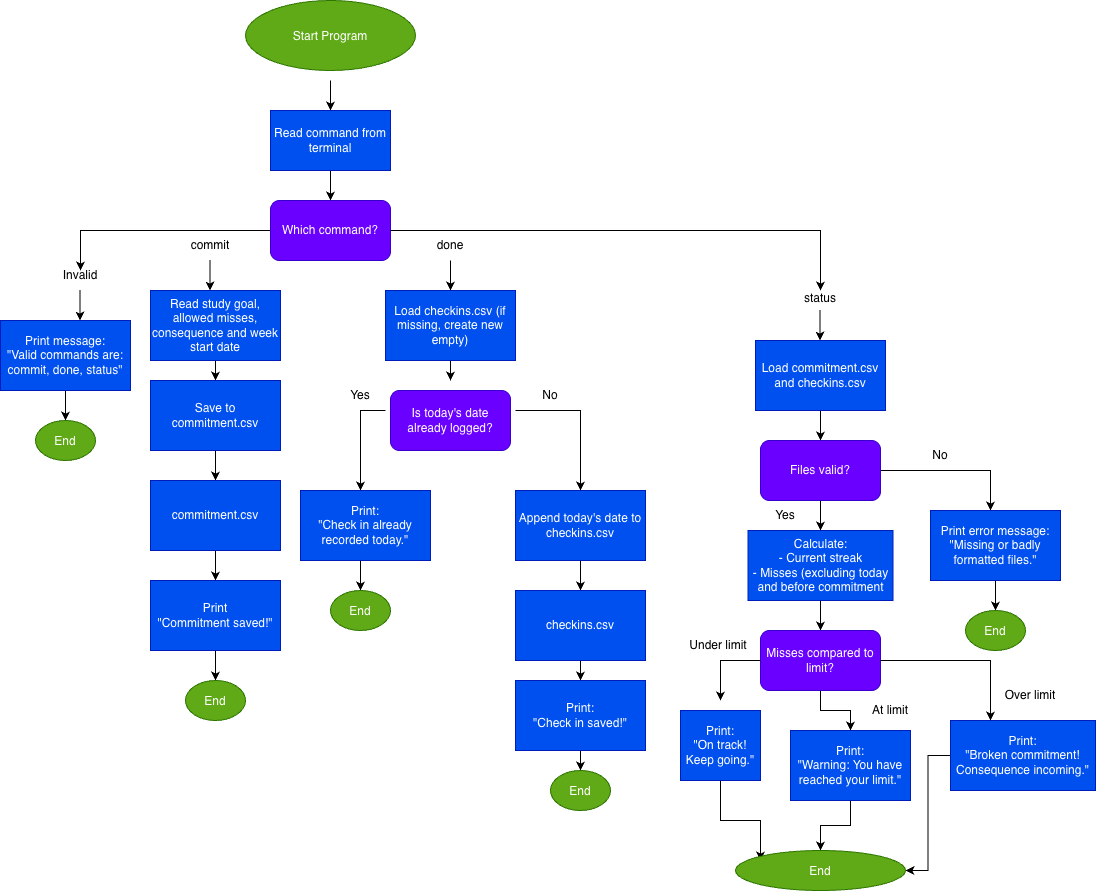

The diagram above was exported from draw.io. Its source (the exported page's mxGraphModel, read from the mxfile embedded in the PNG):
<mxGraphModel dx="590" dy="823" grid="1" gridSize="10" guides="1" tooltips="1" connect="1" arrows="1" fold="1" page="1" pageScale="1" pageWidth="850" pageHeight="1100" math="0" shadow="0">
  <root>
    <mxCell id="0" />
    <mxCell id="1" parent="0" />
    <mxCell id="qHpAZBgUvKmclRHp7Tko-6" edge="1" parent="1" style="edgeStyle=orthogonalEdgeStyle;rounded=0;orthogonalLoop=1;jettySize=auto;html=1;defaultLabelBackgroundColor=page;" target="qHpAZBgUvKmclRHp7Tko-5" value="">
      <mxGeometry relative="1" as="geometry">
        <mxPoint x="380" y="89.99999999999989" as="sourcePoint" />
      </mxGeometry>
    </mxCell>
    <mxCell id="qHpAZBgUvKmclRHp7Tko-4" edge="1" parent="1" style="edgeStyle=orthogonalEdgeStyle;rounded=0;orthogonalLoop=1;jettySize=auto;html=1;innerLoopWaypoints=1;exitX=0.5;exitY=1;exitDx=0;exitDy=0;defaultLabelBackgroundColor=page;">
      <mxGeometry relative="1" as="geometry">
        <mxPoint x="380" y="180" as="sourcePoint" />
        <mxPoint x="380" y="180" as="targetPoint" />
      </mxGeometry>
    </mxCell>
    <mxCell id="aDdzog9dImqWcnRSckRM-3" edge="1" parent="1" source="qHpAZBgUvKmclRHp7Tko-5" style="edgeStyle=orthogonalEdgeStyle;rounded=0;orthogonalLoop=1;jettySize=auto;html=1;defaultLabelBackgroundColor=page;" target="qHpAZBgUvKmclRHp7Tko-7" value="">
      <mxGeometry relative="1" as="geometry" />
    </mxCell>
    <mxCell id="qHpAZBgUvKmclRHp7Tko-5" parent="1" style="rounded=0;whiteSpace=wrap;html=1;fillColor=#0050ef;fontColor=#ffffff;strokeColor=#001DBC;" value="Read command from terminal" vertex="1">
      <mxGeometry height="60" width="120" x="320" y="120" as="geometry" />
    </mxCell>
    <mxCell id="aDdzog9dImqWcnRSckRM-4" edge="1" parent="1" style="edgeStyle=orthogonalEdgeStyle;rounded=0;orthogonalLoop=1;jettySize=auto;html=1;defaultLabelBackgroundColor=page;">
      <mxGeometry relative="1" x="-0.2174" as="geometry">
        <mxPoint x="320" y="240" as="sourcePoint" />
        <mxPoint x="130" y="280" as="targetPoint" />
      </mxGeometry>
    </mxCell>
    <mxCell id="qHpAZBgUvKmclRHp7Tko-7" parent="1" style="rounded=1;whiteSpace=wrap;html=1;roundedPerimeter=1;fillColor=#6a00ff;fontColor=#ffffff;strokeColor=#3700CC;" value="Which command?" vertex="1">
      <mxGeometry height="60" width="120" x="320" y="210" as="geometry" />
    </mxCell>
    <mxCell id="aDdzog9dImqWcnRSckRM-5" edge="1" parent="1" style="edgeStyle=orthogonalEdgeStyle;rounded=0;orthogonalLoop=1;jettySize=auto;html=1;defaultLabelBackgroundColor=page;">
      <mxGeometry relative="1" x="-0.3592" as="geometry">
        <mxPoint x="440" y="240" as="sourcePoint" />
        <mxPoint x="870" y="300" as="targetPoint" />
      </mxGeometry>
    </mxCell>
    <mxCell id="aDdzog9dImqWcnRSckRM-11" edge="1" parent="1" source="aDdzog9dImqWcnRSckRM-6" style="edgeStyle=orthogonalEdgeStyle;rounded=0;orthogonalLoop=1;jettySize=auto;html=1;defaultLabelBackgroundColor=page;" target="aDdzog9dImqWcnRSckRM-10" value="">
      <mxGeometry relative="1" as="geometry" />
    </mxCell>
    <mxCell id="aDdzog9dImqWcnRSckRM-6" parent="1" style="text;html=1;whiteSpace=wrap;strokeColor=none;fillColor=none;align=center;verticalAlign=middle;rounded=0;fontColor=light-dark(#000000,#000000);" value="done" vertex="1">
      <mxGeometry height="30" width="60" x="470" y="240" as="geometry" />
    </mxCell>
    <mxCell id="aDdzog9dImqWcnRSckRM-13" edge="1" parent="1" style="edgeStyle=orthogonalEdgeStyle;rounded=0;orthogonalLoop=1;jettySize=auto;html=1;defaultLabelBackgroundColor=page;" value="">
      <mxGeometry relative="1" x="0.4" as="geometry">
        <Array as="points" />
        <mxPoint x="869.5000000000002" y="320" as="sourcePoint" />
        <mxPoint x="869.5" y="350" as="targetPoint" />
      </mxGeometry>
    </mxCell>
    <mxCell id="aDdzog9dImqWcnRSckRM-7" parent="1" style="text;html=1;whiteSpace=wrap;strokeColor=none;fillColor=none;align=center;verticalAlign=middle;rounded=0;fontColor=light-dark(#000000,#000000);" value="status&lt;div&gt;&lt;br&gt;&lt;/div&gt;" vertex="1">
      <mxGeometry height="30" width="60" x="840" y="300" as="geometry" />
    </mxCell>
    <mxCell id="aDdzog9dImqWcnRSckRM-35" edge="1" parent="1" source="aDdzog9dImqWcnRSckRM-10" style="edgeStyle=orthogonalEdgeStyle;rounded=0;orthogonalLoop=1;jettySize=auto;html=1;defaultLabelBackgroundColor=page;" value="">
      <mxGeometry relative="1" as="geometry">
        <mxPoint x="500" y="390" as="targetPoint" />
      </mxGeometry>
    </mxCell>
    <mxCell id="aDdzog9dImqWcnRSckRM-10" parent="1" style="rounded=0;whiteSpace=wrap;html=1;fillColor=#0050ef;fontColor=#ffffff;strokeColor=#001DBC;" value="Load checkins.csv (if missing, create new empty)" vertex="1">
      <mxGeometry height="70" width="130" x="435" y="300" as="geometry" />
    </mxCell>
    <mxCell id="aDdzog9dImqWcnRSckRM-56" edge="1" parent="1" source="aDdzog9dImqWcnRSckRM-12" style="edgeStyle=orthogonalEdgeStyle;rounded=0;orthogonalLoop=1;jettySize=auto;html=1;defaultLabelBackgroundColor=page;" target="aDdzog9dImqWcnRSckRM-55" value="">
      <mxGeometry relative="1" as="geometry" />
    </mxCell>
    <mxCell id="aDdzog9dImqWcnRSckRM-12" parent="1" style="rounded=0;whiteSpace=wrap;html=1;fillColor=#0050ef;fontColor=#ffffff;strokeColor=#001DBC;" value="Load commitment.csv and checkins.csv" vertex="1">
      <mxGeometry height="70" width="130" x="805" y="350" as="geometry" />
    </mxCell>
    <mxCell id="aDdzog9dImqWcnRSckRM-14" parent="1" style="text;html=1;whiteSpace=wrap;strokeColor=none;fillColor=none;align=center;verticalAlign=middle;rounded=0;fontColor=light-dark(#000000,#000000);" value="commit" vertex="1">
      <mxGeometry height="30" width="60" x="230" y="240" as="geometry" />
    </mxCell>
    <mxCell id="aDdzog9dImqWcnRSckRM-15" parent="1" style="text;html=1;whiteSpace=wrap;strokeColor=none;fillColor=none;align=center;verticalAlign=middle;rounded=0;fontColor=light-dark(#000000,#000000);" value="&lt;div&gt;Invalid&lt;/div&gt;" vertex="1">
      <mxGeometry height="30" width="60" x="100" y="270" as="geometry" />
    </mxCell>
    <mxCell id="aDdzog9dImqWcnRSckRM-16" edge="1" parent="1" style="edgeStyle=orthogonalEdgeStyle;rounded=0;orthogonalLoop=1;jettySize=auto;html=1;defaultLabelBackgroundColor=page;" value="">
      <mxGeometry relative="1" as="geometry">
        <mxPoint x="259.5" y="270" as="sourcePoint" />
        <mxPoint x="259.5" y="300" as="targetPoint" />
      </mxGeometry>
    </mxCell>
    <mxCell id="aDdzog9dImqWcnRSckRM-26" edge="1" parent="1" source="aDdzog9dImqWcnRSckRM-17" style="edgeStyle=orthogonalEdgeStyle;rounded=0;orthogonalLoop=1;jettySize=auto;html=1;defaultLabelBackgroundColor=page;" target="aDdzog9dImqWcnRSckRM-25" value="">
      <mxGeometry relative="1" as="geometry" />
    </mxCell>
    <mxCell id="aDdzog9dImqWcnRSckRM-17" parent="1" style="rounded=0;whiteSpace=wrap;html=1;fillColor=#0050ef;fontColor=#ffffff;strokeColor=#001DBC;" value="Read study goal, allowed misses, consequence and week start date" vertex="1">
      <mxGeometry height="70" width="130" x="200" y="300" as="geometry" />
    </mxCell>
    <mxCell id="aDdzog9dImqWcnRSckRM-18" edge="1" parent="1" style="edgeStyle=orthogonalEdgeStyle;rounded=0;orthogonalLoop=1;jettySize=auto;html=1;defaultLabelBackgroundColor=page;" value="">
      <mxGeometry relative="1" x="0.4" as="geometry">
        <Array as="points" />
        <mxPoint x="129.50000000000023" y="300" as="sourcePoint" />
        <mxPoint x="129.5" y="330" as="targetPoint" />
      </mxGeometry>
    </mxCell>
    <mxCell id="aDdzog9dImqWcnRSckRM-23" edge="1" parent="1" source="aDdzog9dImqWcnRSckRM-21" style="edgeStyle=orthogonalEdgeStyle;rounded=0;orthogonalLoop=1;jettySize=auto;html=1;defaultLabelBackgroundColor=page;" target="aDdzog9dImqWcnRSckRM-22" value="">
      <mxGeometry relative="1" as="geometry" />
    </mxCell>
    <mxCell id="aDdzog9dImqWcnRSckRM-21" parent="1" style="rounded=0;whiteSpace=wrap;html=1;fillColor=#0050ef;fontColor=#ffffff;strokeColor=#001DBC;" value="Print message:&lt;br&gt;&quot;Valid commands are: commit, done, status&quot;" vertex="1">
      <mxGeometry height="70" width="130" x="50" y="330" as="geometry" />
    </mxCell>
    <mxCell id="aDdzog9dImqWcnRSckRM-22" parent="1" style="ellipse;whiteSpace=wrap;html=1;shapeInside=1;fillColor=#60a917;fontColor=#ffffff;strokeColor=#2D7600;" value="End" vertex="1">
      <mxGeometry height="40" width="60" x="85" y="430" as="geometry" />
    </mxCell>
    <mxCell id="aDdzog9dImqWcnRSckRM-24" parent="1" style="ellipse;whiteSpace=wrap;html=1;shapeInside=1;fillColor=#60a917;fontColor=#ffffff;strokeColor=#2D7600;" value="Start Program" vertex="1">
      <mxGeometry height="70" width="170" x="295" y="10" as="geometry" />
    </mxCell>
    <mxCell id="aDdzog9dImqWcnRSckRM-88" edge="1" parent="1" source="aDdzog9dImqWcnRSckRM-25" style="edgeStyle=orthogonalEdgeStyle;rounded=0;orthogonalLoop=1;jettySize=auto;html=1;defaultLabelBackgroundColor=page;" target="aDdzog9dImqWcnRSckRM-87" value="">
      <mxGeometry relative="1" as="geometry" />
    </mxCell>
    <mxCell id="aDdzog9dImqWcnRSckRM-25" parent="1" style="rounded=0;whiteSpace=wrap;html=1;fillColor=#0050ef;fontColor=#ffffff;strokeColor=#001DBC;" value="Save to commitment.csv" vertex="1">
      <mxGeometry height="70" width="130" x="200" y="390" as="geometry" />
    </mxCell>
    <mxCell id="aDdzog9dImqWcnRSckRM-42" edge="1" parent="1" style="edgeStyle=orthogonalEdgeStyle;rounded=0;orthogonalLoop=1;jettySize=auto;html=1;defaultLabelBackgroundColor=page;">
      <mxGeometry relative="1" x="-0.531" as="geometry">
        <Array as="points">
          <mxPoint x="630" y="420" />
        </Array>
        <mxPoint x="565" y="420" as="sourcePoint" />
        <mxPoint x="630" y="500" as="targetPoint" />
      </mxGeometry>
    </mxCell>
    <mxCell id="aDdzog9dImqWcnRSckRM-38" edge="1" parent="1" style="edgeStyle=orthogonalEdgeStyle;rounded=0;orthogonalLoop=1;jettySize=auto;html=1;defaultLabelBackgroundColor=page;curved=0;">
      <mxGeometry relative="1" x="-0.4857" as="geometry">
        <mxPoint x="435" y="420" as="sourcePoint" />
        <mxPoint x="410" y="500" as="targetPoint" />
      </mxGeometry>
    </mxCell>
    <mxCell id="aDdzog9dImqWcnRSckRM-41" edge="1" parent="1" style="edgeStyle=orthogonalEdgeStyle;rounded=0;orthogonalLoop=1;jettySize=auto;html=1;defaultLabelBackgroundColor=page;" value="">
      <mxGeometry relative="1" as="geometry">
        <mxPoint x="410" y="570" as="sourcePoint" />
        <mxPoint x="410" y="600" as="targetPoint" />
      </mxGeometry>
    </mxCell>
    <mxCell id="aDdzog9dImqWcnRSckRM-39" parent="1" style="rounded=0;whiteSpace=wrap;html=1;fillColor=#0050ef;fontColor=#ffffff;strokeColor=#001DBC;" value="Print:&lt;br&gt;&quot;Check in already recorded today.&quot;" vertex="1">
      <mxGeometry height="70" width="130" x="350" y="500" as="geometry" />
    </mxCell>
    <mxCell id="aDdzog9dImqWcnRSckRM-40" parent="1" style="ellipse;whiteSpace=wrap;html=1;shapeInside=1;fillColor=#60a917;fontColor=#ffffff;strokeColor=#2D7600;" value="End" vertex="1">
      <mxGeometry height="40" width="60" x="380" y="600" as="geometry" />
    </mxCell>
    <mxCell id="aDdzog9dImqWcnRSckRM-47" edge="1" parent="1" source="aDdzog9dImqWcnRSckRM-43" style="edgeStyle=orthogonalEdgeStyle;rounded=0;orthogonalLoop=1;jettySize=auto;html=1;defaultLabelBackgroundColor=page;" target="aDdzog9dImqWcnRSckRM-46" value="">
      <mxGeometry relative="1" as="geometry" />
    </mxCell>
    <mxCell id="aDdzog9dImqWcnRSckRM-43" parent="1" style="rounded=0;whiteSpace=wrap;html=1;fillColor=#0050ef;fontColor=#ffffff;strokeColor=#001DBC;" value="Append today's date to checkins.csv" vertex="1">
      <mxGeometry height="70" width="130" x="565" y="500" as="geometry" />
    </mxCell>
    <mxCell id="aDdzog9dImqWcnRSckRM-49" edge="1" parent="1" source="aDdzog9dImqWcnRSckRM-46" style="edgeStyle=orthogonalEdgeStyle;rounded=0;orthogonalLoop=1;jettySize=auto;html=1;defaultLabelBackgroundColor=page;" target="aDdzog9dImqWcnRSckRM-48" value="">
      <mxGeometry relative="1" as="geometry" />
    </mxCell>
    <mxCell id="aDdzog9dImqWcnRSckRM-46" parent="1" style="rounded=0;whiteSpace=wrap;html=1;fillColor=#0050ef;fontColor=#ffffff;strokeColor=#001DBC;" value="checkins.csv" vertex="1">
      <mxGeometry height="70" width="130" x="565" y="600" as="geometry" />
    </mxCell>
    <mxCell id="aDdzog9dImqWcnRSckRM-51" edge="1" parent="1" source="aDdzog9dImqWcnRSckRM-48" style="edgeStyle=orthogonalEdgeStyle;rounded=0;orthogonalLoop=1;jettySize=auto;html=1;defaultLabelBackgroundColor=page;" target="aDdzog9dImqWcnRSckRM-50" value="">
      <mxGeometry relative="1" as="geometry" />
    </mxCell>
    <mxCell id="aDdzog9dImqWcnRSckRM-48" parent="1" style="rounded=0;whiteSpace=wrap;html=1;fillColor=#0050ef;fontColor=#ffffff;strokeColor=#001DBC;" value="Print:&lt;br&gt;&quot;Check in saved!&quot;" vertex="1">
      <mxGeometry height="70" width="130" x="565" y="690" as="geometry" />
    </mxCell>
    <mxCell id="aDdzog9dImqWcnRSckRM-50" parent="1" style="ellipse;whiteSpace=wrap;html=1;shapeInside=1;fillColor=#60a917;fontColor=#ffffff;strokeColor=#2D7600;" value="End" vertex="1">
      <mxGeometry height="40" width="60" x="600" y="780" as="geometry" />
    </mxCell>
    <mxCell id="aDdzog9dImqWcnRSckRM-54" parent="1" style="rounded=1;whiteSpace=wrap;html=1;roundedPerimeter=1;fillColor=#6a00ff;fontColor=#ffffff;strokeColor=#3700CC;" value="Is today's date already logged?" vertex="1">
      <mxGeometry height="60" width="120" x="440" y="400" as="geometry" />
    </mxCell>
    <mxCell id="aDdzog9dImqWcnRSckRM-57" edge="1" parent="1" source="aDdzog9dImqWcnRSckRM-55" style="edgeStyle=orthogonalEdgeStyle;rounded=0;orthogonalLoop=1;jettySize=auto;html=1;defaultLabelBackgroundColor=page;">
      <mxGeometry relative="1" x="-0.2667" as="geometry">
        <mxPoint x="1040" y="520" as="targetPoint" />
      </mxGeometry>
    </mxCell>
    <mxCell id="aDdzog9dImqWcnRSckRM-62" edge="1" parent="1" source="aDdzog9dImqWcnRSckRM-55" style="edgeStyle=orthogonalEdgeStyle;rounded=0;orthogonalLoop=1;jettySize=auto;html=1;defaultLabelBackgroundColor=page;" target="aDdzog9dImqWcnRSckRM-61" value="">
      <mxGeometry relative="1" as="geometry" />
    </mxCell>
    <mxCell id="aDdzog9dImqWcnRSckRM-55" parent="1" style="rounded=1;whiteSpace=wrap;html=1;roundedPerimeter=1;fillColor=#6a00ff;fontColor=#ffffff;strokeColor=#3700CC;" value="Files valid?" vertex="1">
      <mxGeometry height="60" width="120" x="810" y="450" as="geometry" />
    </mxCell>
    <mxCell id="aDdzog9dImqWcnRSckRM-60" edge="1" parent="1" source="aDdzog9dImqWcnRSckRM-58" style="edgeStyle=orthogonalEdgeStyle;rounded=0;orthogonalLoop=1;jettySize=auto;html=1;defaultLabelBackgroundColor=page;" target="aDdzog9dImqWcnRSckRM-59" value="">
      <mxGeometry relative="1" as="geometry" />
    </mxCell>
    <mxCell id="aDdzog9dImqWcnRSckRM-58" parent="1" style="rounded=0;whiteSpace=wrap;html=1;fillColor=#0050ef;fontColor=#ffffff;strokeColor=#001DBC;" value="Print error message:&lt;br&gt;&quot;Missing or badly formatted files.&quot;" vertex="1">
      <mxGeometry height="70" width="130" x="980" y="520" as="geometry" />
    </mxCell>
    <mxCell id="aDdzog9dImqWcnRSckRM-59" parent="1" style="ellipse;whiteSpace=wrap;html=1;shapeInside=1;fillColor=#60a917;fontColor=#ffffff;strokeColor=#2D7600;" value="End" vertex="1">
      <mxGeometry height="40" width="60" x="1015" y="620" as="geometry" />
    </mxCell>
    <mxCell id="aDdzog9dImqWcnRSckRM-64" edge="1" parent="1" source="aDdzog9dImqWcnRSckRM-61" style="edgeStyle=orthogonalEdgeStyle;rounded=0;orthogonalLoop=1;jettySize=auto;html=1;defaultLabelBackgroundColor=page;" target="aDdzog9dImqWcnRSckRM-63" value="">
      <mxGeometry relative="1" as="geometry" />
    </mxCell>
    <mxCell id="aDdzog9dImqWcnRSckRM-61" parent="1" style="rounded=0;whiteSpace=wrap;html=1;fillColor=#0050ef;fontColor=#ffffff;strokeColor=#001DBC;" value="Calculate:&lt;br&gt;- Current streak&lt;div&gt;- Misses (excluding today and before commitment&lt;/div&gt;" vertex="1">
      <mxGeometry height="70" width="145" x="797.5" y="540" as="geometry" />
    </mxCell>
    <mxCell id="aDdzog9dImqWcnRSckRM-71" edge="1" parent="1" source="aDdzog9dImqWcnRSckRM-63" style="edgeStyle=orthogonalEdgeStyle;rounded=0;orthogonalLoop=1;jettySize=auto;html=1;defaultLabelBackgroundColor=page;">
      <mxGeometry relative="1" as="geometry">
        <mxPoint x="770" y="710" as="targetPoint" />
      </mxGeometry>
    </mxCell>
    <mxCell id="aDdzog9dImqWcnRSckRM-72" edge="1" parent="1" source="aDdzog9dImqWcnRSckRM-63" style="edgeStyle=orthogonalEdgeStyle;rounded=0;orthogonalLoop=1;jettySize=auto;html=1;defaultLabelBackgroundColor=page;" target="aDdzog9dImqWcnRSckRM-66" value="">
      <mxGeometry relative="1" as="geometry" />
    </mxCell>
    <mxCell id="aDdzog9dImqWcnRSckRM-63" parent="1" style="rounded=1;whiteSpace=wrap;html=1;roundedPerimeter=1;fillColor=#6a00ff;fontColor=#ffffff;strokeColor=#3700CC;" value="Misses compared to limit?" vertex="1">
      <mxGeometry height="60" width="120" x="810" y="640" as="geometry" />
    </mxCell>
    <mxCell id="aDdzog9dImqWcnRSckRM-78" edge="1" parent="1" source="aDdzog9dImqWcnRSckRM-65" style="edgeStyle=orthogonalEdgeStyle;rounded=0;orthogonalLoop=1;jettySize=auto;html=1;defaultLabelBackgroundColor=page;">
      <mxGeometry relative="1" as="geometry">
        <mxPoint x="810" y="870" as="targetPoint" />
      </mxGeometry>
    </mxCell>
    <mxCell id="aDdzog9dImqWcnRSckRM-65" parent="1" style="rounded=0;whiteSpace=wrap;html=1;fillColor=#0050ef;fontColor=#ffffff;strokeColor=#001DBC;" value="Print:&lt;br&gt;&quot;On track! Keep going.&quot;" vertex="1">
      <mxGeometry height="70" width="80" x="730" y="720" as="geometry" />
    </mxCell>
    <mxCell id="aDdzog9dImqWcnRSckRM-76" edge="1" parent="1" source="aDdzog9dImqWcnRSckRM-66" style="edgeStyle=orthogonalEdgeStyle;rounded=0;orthogonalLoop=1;jettySize=auto;html=1;defaultLabelBackgroundColor=page;" target="aDdzog9dImqWcnRSckRM-74" value="">
      <mxGeometry relative="1" as="geometry" />
    </mxCell>
    <mxCell id="aDdzog9dImqWcnRSckRM-66" parent="1" style="rounded=0;whiteSpace=wrap;html=1;fillColor=#0050ef;fontColor=#ffffff;strokeColor=#001DBC;" value="Print:&lt;div&gt;&quot;Warning: You have reached your limit.&quot;&lt;/div&gt;" vertex="1">
      <mxGeometry height="70" width="120" x="840" y="740" as="geometry" />
    </mxCell>
    <mxCell id="aDdzog9dImqWcnRSckRM-77" edge="1" parent="1" source="aDdzog9dImqWcnRSckRM-67" style="edgeStyle=orthogonalEdgeStyle;rounded=0;orthogonalLoop=1;jettySize=auto;html=1;entryX=1;entryY=0.5;entryDx=0;entryDy=0;defaultLabelBackgroundColor=page;" target="aDdzog9dImqWcnRSckRM-74">
      <mxGeometry relative="1" as="geometry" />
    </mxCell>
    <mxCell id="aDdzog9dImqWcnRSckRM-67" parent="1" style="rounded=0;whiteSpace=wrap;html=1;fillColor=#0050ef;fontColor=#ffffff;strokeColor=#001DBC;" value="Print:&lt;div&gt;&quot;Broken commitment! Consequence incoming.&quot;&lt;/div&gt;" vertex="1">
      <mxGeometry height="70" width="145" x="1000" y="730" as="geometry" />
    </mxCell>
    <mxCell id="aDdzog9dImqWcnRSckRM-73" edge="1" parent="1" source="aDdzog9dImqWcnRSckRM-63" style="edgeStyle=orthogonalEdgeStyle;rounded=0;orthogonalLoop=1;jettySize=auto;html=1;entryX=0.276;entryY=0;entryDx=0;entryDy=0;entryPerimeter=0;defaultLabelBackgroundColor=page;" target="aDdzog9dImqWcnRSckRM-67">
      <mxGeometry relative="1" as="geometry" />
    </mxCell>
    <mxCell id="aDdzog9dImqWcnRSckRM-74" parent="1" style="ellipse;whiteSpace=wrap;html=1;shapeInside=1;fillColor=#60a917;fontColor=#ffffff;strokeColor=#2D7600;" value="End" vertex="1">
      <mxGeometry height="40" width="170" x="785" y="860" as="geometry" />
    </mxCell>
    <mxCell id="aDdzog9dImqWcnRSckRM-79" parent="1" style="text;html=1;whiteSpace=wrap;strokeColor=none;fillColor=none;align=center;verticalAlign=middle;rounded=0;fontColor=light-dark(#000000,#000000);" value="Yes" vertex="1">
      <mxGeometry height="30" width="60" x="380" y="390" as="geometry" />
    </mxCell>
    <mxCell id="aDdzog9dImqWcnRSckRM-80" parent="1" style="text;html=1;whiteSpace=wrap;strokeColor=none;fillColor=none;align=center;verticalAlign=middle;rounded=0;fontColor=light-dark(#000000,#000000);" value="No" vertex="1">
      <mxGeometry height="30" width="60" x="570" y="390" as="geometry" />
    </mxCell>
    <mxCell id="aDdzog9dImqWcnRSckRM-81" parent="1" style="text;html=1;whiteSpace=wrap;strokeColor=none;fillColor=none;align=center;verticalAlign=middle;rounded=0;fontColor=light-dark(#000000,#000000);" value="No" vertex="1">
      <mxGeometry height="30" width="60" x="960" y="450" as="geometry" />
    </mxCell>
    <mxCell id="aDdzog9dImqWcnRSckRM-82" parent="1" style="text;html=1;whiteSpace=wrap;strokeColor=none;fillColor=none;align=center;verticalAlign=middle;rounded=0;fontColor=light-dark(#000000,#000000);" value="Yes" vertex="1">
      <mxGeometry height="30" width="60" x="805" y="510" as="geometry" />
    </mxCell>
    <mxCell id="aDdzog9dImqWcnRSckRM-83" parent="1" style="text;html=1;whiteSpace=wrap;strokeColor=none;fillColor=none;align=center;verticalAlign=middle;rounded=0;fontColor=light-dark(#000000,#000000);" value="Over limit" vertex="1">
      <mxGeometry height="30" width="60" x="1050" y="690" as="geometry" />
    </mxCell>
    <mxCell id="aDdzog9dImqWcnRSckRM-84" parent="1" style="text;html=1;whiteSpace=wrap;strokeColor=none;fillColor=none;align=center;verticalAlign=middle;rounded=0;fontColor=light-dark(#000000,#000000);" value="At limit" vertex="1">
      <mxGeometry height="30" width="60" x="910" y="705" as="geometry" />
    </mxCell>
    <mxCell id="aDdzog9dImqWcnRSckRM-85" parent="1" style="text;html=1;whiteSpace=wrap;strokeColor=none;fillColor=none;align=center;verticalAlign=middle;rounded=0;fontColor=light-dark(#000000,#000000);" value="Under limit" vertex="1">
      <mxGeometry height="30" width="60" x="737.5" y="640" as="geometry" />
    </mxCell>
    <mxCell id="aDdzog9dImqWcnRSckRM-90" edge="1" parent="1" source="aDdzog9dImqWcnRSckRM-87" style="edgeStyle=orthogonalEdgeStyle;rounded=0;orthogonalLoop=1;jettySize=auto;html=1;defaultLabelBackgroundColor=page;" target="aDdzog9dImqWcnRSckRM-89" value="">
      <mxGeometry relative="1" as="geometry" />
    </mxCell>
    <mxCell id="aDdzog9dImqWcnRSckRM-87" parent="1" style="rounded=0;whiteSpace=wrap;html=1;fillColor=#0050ef;fontColor=#ffffff;strokeColor=#001DBC;" value="commitment.csv" vertex="1">
      <mxGeometry height="70" width="130" x="200" y="490" as="geometry" />
    </mxCell>
    <mxCell id="aDdzog9dImqWcnRSckRM-92" edge="1" parent="1" source="aDdzog9dImqWcnRSckRM-89" style="edgeStyle=orthogonalEdgeStyle;rounded=0;orthogonalLoop=1;jettySize=auto;html=1;defaultLabelBackgroundColor=page;" target="aDdzog9dImqWcnRSckRM-91" value="">
      <mxGeometry relative="1" as="geometry" />
    </mxCell>
    <mxCell id="aDdzog9dImqWcnRSckRM-89" parent="1" style="rounded=0;whiteSpace=wrap;html=1;fillColor=#0050ef;fontColor=#ffffff;strokeColor=#001DBC;" value="Print&lt;br&gt;&quot;Commitment saved!&quot;" vertex="1">
      <mxGeometry height="70" width="130" x="200" y="590" as="geometry" />
    </mxCell>
    <mxCell id="aDdzog9dImqWcnRSckRM-91" parent="1" style="ellipse;whiteSpace=wrap;html=1;shapeInside=1;fillColor=#60a917;fontColor=#ffffff;strokeColor=#2D7600;" value="End" vertex="1">
      <mxGeometry height="40" width="60" x="235" y="690" as="geometry" />
    </mxCell>
  </root>
</mxGraphModel>